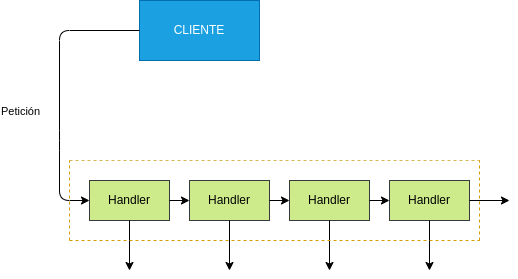

The diagram above was exported from draw.io. Its source (the exported page's mxGraphModel, read from the mxfile embedded in the PNG):
<mxGraphModel dx="597" dy="454" grid="1" gridSize="10" guides="1" tooltips="1" connect="1" arrows="1" fold="1" page="1" pageScale="1" pageWidth="827" pageHeight="1169" math="0" shadow="0">
  <root>
    <mxCell id="0" />
    <mxCell id="1" parent="0" />
    <mxCell id="2" value="CLIENTE" style="rounded=0;whiteSpace=wrap;html=1;fillColor=#1ba1e2;fontColor=#ffffff;strokeColor=#006EAF;" parent="1" vertex="1">
      <mxGeometry x="200" y="40" width="120" height="60" as="geometry" />
    </mxCell>
    <mxCell id="3" value="" style="endArrow=classic;html=1;exitX=0;exitY=0.5;exitDx=0;exitDy=0;" parent="1" source="2" target="5" edge="1">
      <mxGeometry relative="1" as="geometry">
        <mxPoint x="260" y="240" as="sourcePoint" />
        <mxPoint x="200" y="240" as="targetPoint" />
        <Array as="points">
          <mxPoint x="120" y="70" />
          <mxPoint x="120" y="180" />
          <mxPoint x="120" y="240" />
        </Array>
      </mxGeometry>
    </mxCell>
    <mxCell id="4" value="Petición" style="edgeLabel;resizable=0;html=1;align=center;verticalAlign=middle;" parent="3" connectable="0" vertex="1">
      <mxGeometry relative="1" as="geometry">
        <mxPoint x="-40" y="20" as="offset" />
      </mxGeometry>
    </mxCell>
    <mxCell id="5" value="Handler" style="rounded=0;whiteSpace=wrap;html=1;fillColor=#cdeb8b;strokeColor=#36393d;fontColor=#000000;" parent="1" vertex="1">
      <mxGeometry x="150" y="220" width="80" height="40" as="geometry" />
    </mxCell>
    <mxCell id="6" value="Handler" style="rounded=0;whiteSpace=wrap;html=1;fillColor=#cdeb8b;strokeColor=#36393d;fontColor=#030303;" parent="1" vertex="1">
      <mxGeometry x="250" y="220" width="80" height="40" as="geometry" />
    </mxCell>
    <mxCell id="7" value="Handler" style="rounded=0;whiteSpace=wrap;html=1;fillColor=#cdeb8b;strokeColor=#36393d;fontColor=#000000;" parent="1" vertex="1">
      <mxGeometry x="350" y="220" width="80" height="40" as="geometry" />
    </mxCell>
    <mxCell id="8" value="Handler" style="rounded=0;whiteSpace=wrap;html=1;fillColor=#cdeb8b;strokeColor=#36393d;fontColor=#000000;" parent="1" vertex="1">
      <mxGeometry x="450" y="220" width="80" height="40" as="geometry" />
    </mxCell>
    <mxCell id="9" value="" style="endArrow=classic;html=1;exitX=1;exitY=0.5;exitDx=0;exitDy=0;entryX=0;entryY=0.5;entryDx=0;entryDy=0;" parent="1" source="5" target="6" edge="1">
      <mxGeometry width="50" height="50" relative="1" as="geometry">
        <mxPoint x="280" y="260" as="sourcePoint" />
        <mxPoint x="330" y="210" as="targetPoint" />
      </mxGeometry>
    </mxCell>
    <mxCell id="10" value="" style="endArrow=classic;html=1;exitX=1;exitY=0.5;exitDx=0;exitDy=0;entryX=0;entryY=0.5;entryDx=0;entryDy=0;" parent="1" source="6" target="7" edge="1">
      <mxGeometry width="50" height="50" relative="1" as="geometry">
        <mxPoint x="280" y="260" as="sourcePoint" />
        <mxPoint x="330" y="210" as="targetPoint" />
      </mxGeometry>
    </mxCell>
    <mxCell id="11" value="" style="endArrow=classic;html=1;exitX=1;exitY=0.5;exitDx=0;exitDy=0;entryX=0;entryY=0.5;entryDx=0;entryDy=0;" parent="1" source="7" target="8" edge="1">
      <mxGeometry width="50" height="50" relative="1" as="geometry">
        <mxPoint x="280" y="260" as="sourcePoint" />
        <mxPoint x="330" y="210" as="targetPoint" />
      </mxGeometry>
    </mxCell>
    <mxCell id="12" value="" style="endArrow=classic;html=1;exitX=1;exitY=0.5;exitDx=0;exitDy=0;" parent="1" source="8" edge="1">
      <mxGeometry width="50" height="50" relative="1" as="geometry">
        <mxPoint x="280" y="260" as="sourcePoint" />
        <mxPoint x="570" y="240" as="targetPoint" />
      </mxGeometry>
    </mxCell>
    <mxCell id="13" value="" style="endArrow=classic;html=1;exitX=0.5;exitY=1;exitDx=0;exitDy=0;" parent="1" source="5" edge="1">
      <mxGeometry width="50" height="50" relative="1" as="geometry">
        <mxPoint x="280" y="260" as="sourcePoint" />
        <mxPoint x="190" y="310" as="targetPoint" />
      </mxGeometry>
    </mxCell>
    <mxCell id="15" value="" style="endArrow=classic;html=1;exitX=0.5;exitY=1;exitDx=0;exitDy=0;" parent="1" source="6" edge="1">
      <mxGeometry width="50" height="50" relative="1" as="geometry">
        <mxPoint x="200" y="270" as="sourcePoint" />
        <mxPoint x="290" y="310" as="targetPoint" />
      </mxGeometry>
    </mxCell>
    <mxCell id="16" value="" style="endArrow=classic;html=1;exitX=0.5;exitY=1;exitDx=0;exitDy=0;" parent="1" source="7" edge="1">
      <mxGeometry width="50" height="50" relative="1" as="geometry">
        <mxPoint x="210" y="280" as="sourcePoint" />
        <mxPoint x="390" y="310" as="targetPoint" />
      </mxGeometry>
    </mxCell>
    <mxCell id="17" value="" style="endArrow=classic;html=1;exitX=0.5;exitY=1;exitDx=0;exitDy=0;" parent="1" source="8" edge="1">
      <mxGeometry width="50" height="50" relative="1" as="geometry">
        <mxPoint x="220" y="290" as="sourcePoint" />
        <mxPoint x="490" y="310" as="targetPoint" />
      </mxGeometry>
    </mxCell>
    <mxCell id="18" value="" style="endArrow=none;dashed=1;html=1;fillColor=#fff2cc;gradientColor=#ffd966;strokeColor=#d6b656;" parent="1" edge="1">
      <mxGeometry width="50" height="50" relative="1" as="geometry">
        <mxPoint x="130" y="200" as="sourcePoint" />
        <mxPoint x="540" y="200" as="targetPoint" />
      </mxGeometry>
    </mxCell>
    <mxCell id="19" value="" style="endArrow=none;dashed=1;html=1;fillColor=#ffcd28;gradientColor=#ffa500;strokeColor=#d79b00;" parent="1" edge="1">
      <mxGeometry width="50" height="50" relative="1" as="geometry">
        <mxPoint x="130" y="280" as="sourcePoint" />
        <mxPoint x="130" y="200" as="targetPoint" />
      </mxGeometry>
    </mxCell>
    <mxCell id="20" value="" style="endArrow=none;dashed=1;html=1;fillColor=#ffcd28;gradientColor=#ffa500;strokeColor=#d79b00;" parent="1" edge="1">
      <mxGeometry width="50" height="50" relative="1" as="geometry">
        <mxPoint x="540" y="280" as="sourcePoint" />
        <mxPoint x="540" y="200" as="targetPoint" />
      </mxGeometry>
    </mxCell>
    <mxCell id="21" value="" style="endArrow=none;dashed=1;html=1;fillColor=#ffcd28;gradientColor=#ffa500;strokeColor=#d79b00;" parent="1" edge="1">
      <mxGeometry width="50" height="50" relative="1" as="geometry">
        <mxPoint x="130" y="280" as="sourcePoint" />
        <mxPoint x="540" y="280" as="targetPoint" />
      </mxGeometry>
    </mxCell>
  </root>
</mxGraphModel>